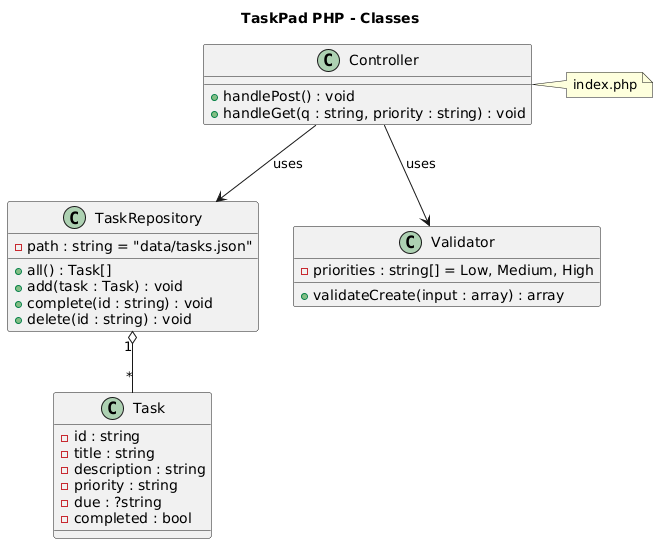

The diagram above was rendered by PlantUML. Its source (embedded in the PNG):
@startuml
' SUPER!!! Thrilled about plantuml, been using it for years now. no idea 
' anyone else at umd knew about it, first time I've seen it mentioned.
' baffles me why anyone would use "enterprise architect" instead

title TaskPad PHP - Classes

class Task {
  - id : string
  - title : string
  - description : string
  - priority : string
  - due : ?string
  - completed : bool
}

class TaskRepository {
  - path : string = "data/tasks.json"
  + all() : Task[]
  + add(task : Task) : void
  + complete(id : string) : void
  + delete(id : string) : void
}

class Validator {
  - priorities : string[] = Low, Medium, High
  + validateCreate(input : array) : array
}

class Controller {
  + handlePost() : void
  + handleGet(q : string, priority : string) : void
}

note right of Controller
  index.php
end note

Controller --> TaskRepository : uses
Controller --> Validator : uses
TaskRepository "1" o-- "*" Task
@enduml